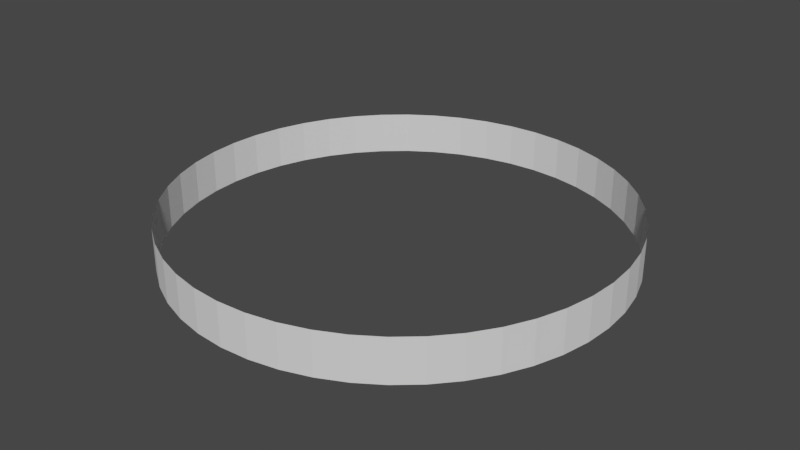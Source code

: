 # Source: RingEmitter.blend  (saved by Blender 2.79.0; exported with 4.5.12 LTS)
import bpy
from mathutils import Matrix  # noqa: F401  (used for matrix-valued properties, if any)

bpy.ops.wm.read_factory_settings(use_empty=True)
scene = bpy.context.scene
scene.name = 'Scene'

# ---- collections
col_collection_1 = bpy.data.collections.new('Collection 1'); scene.collection.children.link(col_collection_1)

# ---- world
world_world = bpy.data.worlds.new('World'); scene.world = world_world
world_world.color = (0.05088, 0.05088, 0.05088)
world_world.use_sun_shadow = False
world_world.sun_shadow_jitter_overblur = 0.0
world_world.cycles.sampling_method = 'MANUAL'

# ---- meshes
me_torus = bpy.data.meshes.new('Torus')
me_torus.from_pydata([(0.9983, 0.0, 0.09621), (0.9898, 0.1303, 0.09621), (0.9643, 0.2584, 0.09621), (0.9223, 0.382, 0.09621), (0.8646, 0.4992, 0.09621), (0.8646, 0.4992, -0.09621), (0.792, 0.6078, 0.09621), (0.7059, 0.7059, 0.09621), (0.6078, 0.792, 0.09621), (0.6078, 0.792, -0.09621), (0.4992, 0.8646, 0.09621), (0.382, 0.9223, 0.09621), (0.2584, 0.9643, 0.09621), (0.1303, 0.9898, 0.09621), (0.1303, 0.9898, -0.09621), (8.069e-08, 0.9983, 0.09621), (-0.1303, 0.9898, 0.09621), (-0.1303, 0.9898, -0.09621), (-0.2584, 0.9643, 0.09621), (-0.2584, 0.9643, -0.09621), (-0.382, 0.9223, 0.09621), (-0.4992, 0.8646, 0.09621), (-0.6078, 0.792, 0.09621), (-0.6078, 0.792, -0.09621), (-0.7059, 0.7059, 0.09621), (-0.7059, 0.7059, -0.09621), (-0.792, 0.6078, 0.09621), (-0.792, 0.6078, -0.09621), (-0.8646, 0.4992, 0.09621), (-0.9223, 0.382, 0.09621), (-0.9223, 0.382, -0.09621), (-0.9643, 0.2584, 0.09621), (-0.9643, 0.2584, -0.09621), (-0.9898, 0.1303, 0.09621), (-0.9983, 8.728e-08, 0.09621), (-0.9983, 8.728e-08, -0.09621), (-0.9898, -0.1303, 0.09621), (-0.9898, -0.1303, -0.09621), (-0.9643, -0.2584, 0.09621), (-0.9643, -0.2584, -0.09621), (-0.9223, -0.382, 0.09621), (-0.9223, -0.382, -0.09621), (-0.8646, -0.4992, 0.09621), (-0.8646, -0.4992, -0.09621), (-0.792, -0.6078, 0.09621), (-0.7059, -0.7059, 0.09621), (-0.7059, -0.7059, -0.09621), (-0.6078, -0.792, 0.09621), (-0.6078, -0.792, -0.09621), (-0.4992, -0.8646, 0.09621), (-0.4992, -0.8646, -0.09621), (-0.382, -0.9223, 0.09621), (-0.382, -0.9223, -0.09621), (-0.2584, -0.9643, 0.09621), (-0.2584, -0.9643, -0.09621), (-0.1303, -0.9898, 0.09621), (7.805e-08, -0.9983, 0.09621), (0.1303, -0.9898, 0.09621), (0.2584, -0.9643, 0.09621), (0.2584, -0.9643, -0.09621), (0.382, -0.9223, 0.09621), (0.382, -0.9223, -0.09621), (0.4992, -0.8646, 0.09621), (0.6078, -0.792, 0.09621), (0.7059, -0.7059, 0.09621), (0.792, -0.6078, 0.09621), (0.8646, -0.4992, 0.09621), (0.8646, -0.4992, -0.09621), (0.9223, -0.382, 0.09621), (0.9643, -0.2584, 0.09621), (0.9643, -0.2584, -0.09621), (0.9898, -0.1303, 0.09621), (0.9983, 0.0, -0.09621), (0.9898, 0.1303, -0.09621), (0.9643, 0.2584, -0.09621), (0.9223, 0.382, -0.09621), (0.792, 0.6078, -0.09621), (0.7059, 0.7059, -0.09621), (0.4992, 0.8646, -0.09621), (0.382, 0.9223, -0.09621), (0.2584, 0.9643, -0.09621), (8.069e-08, 0.9983, -0.09621), (-0.382, 0.9223, -0.09621), (-0.4992, 0.8646, -0.09621), (-0.8646, 0.4992, -0.09621), (-0.9898, 0.1303, -0.09621), (-0.792, -0.6078, -0.09621), (-0.1303, -0.9898, -0.09621), (7.805e-08, -0.9983, -0.09621), (0.1303, -0.9898, -0.09621), (0.4992, -0.8646, -0.09621), (0.6078, -0.792, -0.09621), (0.7059, -0.7059, -0.09621), (0.792, -0.6078, -0.09621), (0.9223, -0.382, -0.09621), (0.9898, -0.1303, -0.09621)], [], [(47, 48, 46, 45), (50, 48, 47, 49), (4, 6, 76, 5), (53, 55, 87, 54), (44, 45, 46, 86), (49, 51, 52, 50), (15, 16, 17, 81), (42, 44, 86, 43), (36, 38, 39, 37), (3, 4, 5, 75), (0, 71, 95, 72), (16, 18, 19, 17), (55, 56, 88, 87), (28, 29, 30, 84), (29, 31, 32, 30), (21, 22, 23, 83), (11, 12, 80, 79), (0, 1, 73, 72), (33, 34, 35, 85), (22, 24, 25, 23), (56, 57, 89, 88), (40, 42, 43, 41), (7, 8, 9, 77), (65, 66, 67, 93), (6, 7, 77, 76), (1, 2, 74, 73), (24, 26, 27, 25), (58, 60, 61, 59), (69, 71, 95, 70), (51, 53, 54, 52), (66, 68, 94, 67), (62, 63, 91, 90), (10, 11, 79, 78), (64, 65, 93, 92), (63, 64, 92, 91), (18, 20, 82, 19), (60, 62, 90, 61), (26, 28, 84, 27), (57, 58, 59, 89), (8, 10, 78, 9), (38, 40, 41, 39), (12, 13, 14, 80), (31, 33, 85, 32), (20, 21, 83, 82), (68, 69, 70, 94), (2, 3, 75, 74), (34, 36, 37, 35), (13, 15, 81, 14)])
me_torus.use_remesh_preserve_volume = False
me_torus.use_remesh_preserve_attributes = False
me_torus.use_mirror_vertex_groups = False
me_torus.update()

# ---- objects
ob_torus = bpy.data.objects.new('Torus', me_torus)

# ---- transforms, parenting, visibility, modifiers, constraints
ob_torus.location = (0.0, 0.0, 0.0)
ob_torus.lineart.crease_threshold = 0.0

# ---- collection membership
col_collection_1.objects.link(ob_torus)

# ---- scene / render settings (as saved in the file)
scene.frame_start = 1; scene.frame_end = 250; scene.frame_set(1)
scene.render.engine = 'CYCLES'
scene.render.fps = 30
scene.render.dither_intensity = 0.0
scene.cycles.feature_set = 'EXPERIMENTAL'
scene.cycles.samples = 128
scene.cycles.sampling_pattern = 'TABULATED_SOBOL'
scene.cycles.use_adaptive_sampling = False
scene.cycles.use_light_tree = False
scene.cycles.blur_glossy = 0.0
scene.cycles.sample_clamp_indirect = 0.0
scene.view_settings.view_transform = 'Filmic'
bpy.context.view_layer.update()

# ---- added for rendering (the .blend has no active camera and no usable light): camera, sun
cam_auto = bpy.data.cameras.new('AutoCamera')
cam_auto.lens = 50.0
cam_auto.sensor_width = 36.0
cam_auto.clip_end = 1000.0
ob_auto_camera = bpy.data.objects.new('AutoCamera', cam_auto)
scene.collection.objects.link(ob_auto_camera)
ob_auto_camera.location = (2.61865, -3.14238, 2.09492)
ob_auto_camera.rotation_euler = (1.09748, -7.21219e-08, 0.694738)
scene.camera = ob_auto_camera
light_auto_sun = bpy.data.lights.new('AutoSun', 'SUN')
light_auto_sun.energy = 3.0
light_auto_sun.angle = 0.0523599
ob_auto_sun = bpy.data.objects.new('AutoSun', light_auto_sun)
scene.collection.objects.link(ob_auto_sun)
ob_auto_sun.rotation_euler = (0.872665, 0.174533, 0.523599)
bpy.context.view_layer.update()
